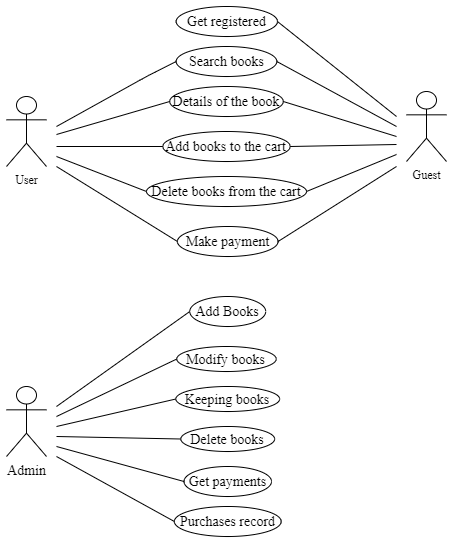

The diagram above was exported from draw.io. Its source (the exported page's mxGraphModel, read from the mxfile embedded in the PNG):
<mxGraphModel dx="1008" dy="482" grid="0" gridSize="10" guides="1" tooltips="1" connect="1" arrows="1" fold="1" page="1" pageScale="1" pageWidth="827" pageHeight="1169" math="0" shadow="0">
  <root>
    <mxCell id="0" />
    <mxCell id="1" parent="0" />
    <mxCell id="5bcqnzSikzPNKeLY8-sN-1" value="&lt;font face=&quot;Times New Roman&quot;&gt;User&lt;/font&gt;" style="shape=umlActor;verticalLabelPosition=bottom;labelBackgroundColor=#ffffff;verticalAlign=top;html=1;outlineConnect=0;" parent="1" vertex="1">
      <mxGeometry x="80" y="330" width="40" height="70" as="geometry" />
    </mxCell>
    <mxCell id="5bcqnzSikzPNKeLY8-sN-13" value="&lt;font style=&quot;font-size: 14px&quot; face=&quot;Times New Roman&quot;&gt;Add books&amp;nbsp;to the cart&lt;/font&gt;" style="ellipse;whiteSpace=wrap;html=1;align=center;strokeColor=#000000;" parent="1" vertex="1">
      <mxGeometry x="236.26" y="365" width="127.49" height="30" as="geometry" />
    </mxCell>
    <mxCell id="5bcqnzSikzPNKeLY8-sN-14" value="&lt;font style=&quot;font-size: 14px&quot; face=&quot;Times New Roman&quot;&gt;Make payment&lt;/font&gt;" style="ellipse;whiteSpace=wrap;html=1;align=center;strokeColor=#000000;" parent="1" vertex="1">
      <mxGeometry x="250.94" y="460" width="100.62" height="30" as="geometry" />
    </mxCell>
    <mxCell id="5bcqnzSikzPNKeLY8-sN-15" value="&lt;font style=&quot;font-size: 14px&quot; face=&quot;Times New Roman&quot;&gt;Delete books from the cart&lt;/font&gt;" style="ellipse;whiteSpace=wrap;html=1;align=center;strokeColor=#000000;" parent="1" vertex="1">
      <mxGeometry x="220" y="410" width="160" height="30" as="geometry" />
    </mxCell>
    <mxCell id="5bcqnzSikzPNKeLY8-sN-19" value="&lt;font style=&quot;font-size: 14px&quot; face=&quot;Times New Roman&quot;&gt;Get registered&lt;/font&gt;" style="ellipse;whiteSpace=wrap;html=1;align=center;strokeColor=#000000;" parent="1" vertex="1">
      <mxGeometry x="249.69" y="240" width="101.25" height="30" as="geometry" />
    </mxCell>
    <mxCell id="5bcqnzSikzPNKeLY8-sN-20" value="&lt;font face=&quot;Times New Roman&quot; style=&quot;font-size: 14px&quot;&gt;Keeping books&lt;/font&gt;" style="ellipse;whiteSpace=wrap;html=1;align=center;strokeColor=#000000;" parent="1" vertex="1">
      <mxGeometry x="249.39" y="620" width="103.74" height="25" as="geometry" />
    </mxCell>
    <mxCell id="5bcqnzSikzPNKeLY8-sN-21" value="&lt;font style=&quot;font-size: 14px&quot; face=&quot;Times New Roman&quot;&gt;Get payments&lt;/font&gt;" style="ellipse;whiteSpace=wrap;html=1;align=center;strokeColor=#000000;" parent="1" vertex="1">
      <mxGeometry x="257.51" y="700" width="87.49" height="30" as="geometry" />
    </mxCell>
    <mxCell id="5bcqnzSikzPNKeLY8-sN-22" value="&lt;font face=&quot;Times New Roman&quot; style=&quot;font-size: 14px&quot;&gt;Modify books&lt;/font&gt;" style="ellipse;whiteSpace=wrap;html=1;align=center;strokeColor=#000000;" parent="1" vertex="1">
      <mxGeometry x="250.32" y="580" width="99.37" height="25" as="geometry" />
    </mxCell>
    <mxCell id="5bcqnzSikzPNKeLY8-sN-24" value="&lt;font face=&quot;Times New Roman&quot; style=&quot;font-size: 14px&quot;&gt;Add Books&lt;/font&gt;" style="ellipse;whiteSpace=wrap;html=1;align=center;strokeColor=#000000;" parent="1" vertex="1">
      <mxGeometry x="263.28000000000003" y="530" width="75.94" height="30" as="geometry" />
    </mxCell>
    <mxCell id="5bcqnzSikzPNKeLY8-sN-40" value="" style="endArrow=none;html=1;rounded=0;exitX=1;exitY=0.5;exitDx=0;exitDy=0;" parent="1" source="5bcqnzSikzPNKeLY8-sN-13" edge="1">
      <mxGeometry relative="1" as="geometry">
        <mxPoint x="410" y="379.5" as="sourcePoint" />
        <mxPoint x="470" y="378" as="targetPoint" />
      </mxGeometry>
    </mxCell>
    <mxCell id="1ehv1wFSkG5PJCjx39gS-9" value="" style="endArrow=none;html=1;rounded=0;entryX=0;entryY=0.5;entryDx=0;entryDy=0;" parent="1" target="5bcqnzSikzPNKeLY8-sN-13" edge="1">
      <mxGeometry relative="1" as="geometry">
        <mxPoint x="130" y="380" as="sourcePoint" />
        <mxPoint x="243" y="350" as="targetPoint" />
      </mxGeometry>
    </mxCell>
    <mxCell id="1ehv1wFSkG5PJCjx39gS-12" value="" style="endArrow=none;html=1;rounded=0;entryX=0;entryY=0.5;entryDx=0;entryDy=0;" parent="1" target="5bcqnzSikzPNKeLY8-sN-15" edge="1">
      <mxGeometry relative="1" as="geometry">
        <mxPoint x="130" y="390" as="sourcePoint" />
        <mxPoint x="250" y="389.5" as="targetPoint" />
      </mxGeometry>
    </mxCell>
    <mxCell id="1ehv1wFSkG5PJCjx39gS-13" value="" style="endArrow=none;html=1;rounded=0;entryX=0;entryY=0.5;entryDx=0;entryDy=0;" parent="1" target="5bcqnzSikzPNKeLY8-sN-14" edge="1">
      <mxGeometry relative="1" as="geometry">
        <mxPoint x="130" y="400" as="sourcePoint" />
        <mxPoint x="230" y="470" as="targetPoint" />
      </mxGeometry>
    </mxCell>
    <mxCell id="1ehv1wFSkG5PJCjx39gS-14" value="" style="endArrow=none;html=1;rounded=0;exitX=1;exitY=0.5;exitDx=0;exitDy=0;" parent="1" source="5bcqnzSikzPNKeLY8-sN-15" edge="1">
      <mxGeometry relative="1" as="geometry">
        <mxPoint x="354.25" y="423" as="sourcePoint" />
        <mxPoint x="470" y="388" as="targetPoint" />
      </mxGeometry>
    </mxCell>
    <mxCell id="1ehv1wFSkG5PJCjx39gS-15" value="" style="endArrow=none;html=1;rounded=0;exitX=1;exitY=0.5;exitDx=0;exitDy=0;" parent="1" source="5bcqnzSikzPNKeLY8-sN-14" edge="1">
      <mxGeometry relative="1" as="geometry">
        <mxPoint x="350" y="470" as="sourcePoint" />
        <mxPoint x="470" y="400" as="targetPoint" />
      </mxGeometry>
    </mxCell>
    <mxCell id="1ehv1wFSkG5PJCjx39gS-16" value="" style="endArrow=none;html=1;rounded=0;exitX=1;exitY=0.5;exitDx=0;exitDy=0;" parent="1" source="5bcqnzSikzPNKeLY8-sN-19" edge="1">
      <mxGeometry relative="1" as="geometry">
        <mxPoint x="335" y="312.5" as="sourcePoint" />
        <mxPoint x="470" y="350" as="targetPoint" />
      </mxGeometry>
    </mxCell>
    <mxCell id="PtunIob-8CUkQb60L07Q-2" value="&lt;font style=&quot;font-size: 14px&quot; face=&quot;Times New Roman&quot;&gt;Details of the book&lt;/font&gt;" style="ellipse;whiteSpace=wrap;html=1;align=center;strokeColor=#000000;" parent="1" vertex="1">
      <mxGeometry x="243.22" y="320" width="113.56" height="30" as="geometry" />
    </mxCell>
    <mxCell id="PtunIob-8CUkQb60L07Q-4" value="" style="endArrow=none;html=1;rounded=0;entryX=0;entryY=0.5;entryDx=0;entryDy=0;" parent="1" target="PtunIob-8CUkQb60L07Q-2" edge="1">
      <mxGeometry relative="1" as="geometry">
        <mxPoint x="130" y="368" as="sourcePoint" />
        <mxPoint x="252.88" y="350" as="targetPoint" />
      </mxGeometry>
    </mxCell>
    <mxCell id="PtunIob-8CUkQb60L07Q-5" value="" style="endArrow=none;html=1;exitX=1;exitY=0.5;exitDx=0;exitDy=0;" parent="1" source="PtunIob-8CUkQb60L07Q-2" edge="1">
      <mxGeometry width="50" height="50" relative="1" as="geometry">
        <mxPoint x="270" y="370" as="sourcePoint" />
        <mxPoint x="470" y="370" as="targetPoint" />
      </mxGeometry>
    </mxCell>
    <mxCell id="DaNYI5-JrPxTCPg-dhq--2" value="&lt;font face=&quot;Times New Roman&quot; style=&quot;font-size: 14px&quot;&gt;Purchases record&lt;/font&gt;" style="ellipse;whiteSpace=wrap;html=1;align=center;strokeColor=#000000;" parent="1" vertex="1">
      <mxGeometry x="247.86999999999998" y="740" width="106.78" height="30" as="geometry" />
    </mxCell>
    <mxCell id="DaNYI5-JrPxTCPg-dhq--4" value="&lt;span style=&quot;font-family: &amp;#34;times new roman&amp;#34;&quot;&gt;&lt;font style=&quot;font-size: 14px&quot;&gt;Delete books&lt;/font&gt;&lt;/span&gt;" style="ellipse;whiteSpace=wrap;html=1;align=center;strokeColor=#000000;" parent="1" vertex="1">
      <mxGeometry x="254.37" y="660" width="93.75" height="25" as="geometry" />
    </mxCell>
    <mxCell id="DaNYI5-JrPxTCPg-dhq--7" value="" style="endArrow=none;html=1;entryX=0;entryY=0.5;entryDx=0;entryDy=0;" parent="1" target="5bcqnzSikzPNKeLY8-sN-24" edge="1">
      <mxGeometry width="50" height="50" relative="1" as="geometry">
        <mxPoint x="130" y="640" as="sourcePoint" />
        <mxPoint x="230" y="470" as="targetPoint" />
      </mxGeometry>
    </mxCell>
    <mxCell id="DaNYI5-JrPxTCPg-dhq--8" value="" style="endArrow=none;html=1;entryX=0;entryY=0.5;entryDx=0;entryDy=0;" parent="1" target="5bcqnzSikzPNKeLY8-sN-22" edge="1">
      <mxGeometry width="50" height="50" relative="1" as="geometry">
        <mxPoint x="130" y="650" as="sourcePoint" />
        <mxPoint x="253.12" y="520" as="targetPoint" />
      </mxGeometry>
    </mxCell>
    <mxCell id="DaNYI5-JrPxTCPg-dhq--9" value="" style="endArrow=none;html=1;entryX=0;entryY=0.5;entryDx=0;entryDy=0;" parent="1" target="5bcqnzSikzPNKeLY8-sN-20" edge="1">
      <mxGeometry width="50" height="50" relative="1" as="geometry">
        <mxPoint x="130" y="660" as="sourcePoint" />
        <mxPoint x="243.22" y="610" as="targetPoint" />
      </mxGeometry>
    </mxCell>
    <mxCell id="DaNYI5-JrPxTCPg-dhq--10" value="" style="endArrow=none;html=1;entryX=0;entryY=0.5;entryDx=0;entryDy=0;" parent="1" target="DaNYI5-JrPxTCPg-dhq--4" edge="1">
      <mxGeometry width="50" height="50" relative="1" as="geometry">
        <mxPoint x="130" y="670" as="sourcePoint" />
        <mxPoint x="243.22" y="639.66" as="targetPoint" />
      </mxGeometry>
    </mxCell>
    <mxCell id="DaNYI5-JrPxTCPg-dhq--11" value="" style="endArrow=none;html=1;entryX=0;entryY=0.5;entryDx=0;entryDy=0;" parent="1" target="5bcqnzSikzPNKeLY8-sN-21" edge="1">
      <mxGeometry width="50" height="50" relative="1" as="geometry">
        <mxPoint x="130" y="680" as="sourcePoint" />
        <mxPoint x="240" y="670" as="targetPoint" />
      </mxGeometry>
    </mxCell>
    <mxCell id="DaNYI5-JrPxTCPg-dhq--13" value="" style="endArrow=none;html=1;entryX=0;entryY=0.5;entryDx=0;entryDy=0;" parent="1" target="DaNYI5-JrPxTCPg-dhq--2" edge="1">
      <mxGeometry width="50" height="50" relative="1" as="geometry">
        <mxPoint x="130" y="690" as="sourcePoint" />
        <mxPoint x="265" y="640" as="targetPoint" />
      </mxGeometry>
    </mxCell>
    <mxCell id="E_6bT4oIC41eQn0iFSWy-1" value="&lt;font face=&quot;Times New Roman&quot;&gt;Guest&lt;/font&gt;" style="shape=umlActor;verticalLabelPosition=bottom;labelBackgroundColor=#ffffff;verticalAlign=top;html=1;outlineConnect=0;" parent="1" vertex="1">
      <mxGeometry x="480" y="325" width="40" height="70" as="geometry" />
    </mxCell>
    <mxCell id="E_6bT4oIC41eQn0iFSWy-6" value="&lt;font face=&quot;Times New Roman&quot; style=&quot;font-size: 14px&quot;&gt;Admin&lt;/font&gt;" style="shape=umlActor;verticalLabelPosition=bottom;labelBackgroundColor=#ffffff;verticalAlign=top;html=1;outlineConnect=0;" parent="1" vertex="1">
      <mxGeometry x="80" y="620" width="40" height="70" as="geometry" />
    </mxCell>
    <mxCell id="MCRUapsn42NsNS7lGjm0-1" value="&lt;font style=&quot;font-size: 14px&quot; face=&quot;Times New Roman&quot;&gt;Search books&lt;/font&gt;" style="ellipse;whiteSpace=wrap;html=1;align=center;strokeColor=#000000;" parent="1" vertex="1">
      <mxGeometry x="249.69" y="280" width="100.62" height="30" as="geometry" />
    </mxCell>
    <mxCell id="MCRUapsn42NsNS7lGjm0-2" value="" style="endArrow=none;html=1;entryX=0;entryY=0.5;entryDx=0;entryDy=0;" parent="1" target="MCRUapsn42NsNS7lGjm0-1" edge="1">
      <mxGeometry width="50" height="50" relative="1" as="geometry">
        <mxPoint x="130" y="360" as="sourcePoint" />
        <mxPoint x="320" y="330" as="targetPoint" />
        <Array as="points">
          <mxPoint x="220" y="310" />
        </Array>
      </mxGeometry>
    </mxCell>
    <mxCell id="MCRUapsn42NsNS7lGjm0-3" value="" style="endArrow=none;html=1;exitX=1;exitY=0.5;exitDx=0;exitDy=0;" parent="1" source="MCRUapsn42NsNS7lGjm0-1" edge="1">
      <mxGeometry width="50" height="50" relative="1" as="geometry">
        <mxPoint x="344.47" y="300" as="sourcePoint" />
        <mxPoint x="470" y="360" as="targetPoint" />
      </mxGeometry>
    </mxCell>
  </root>
</mxGraphModel>